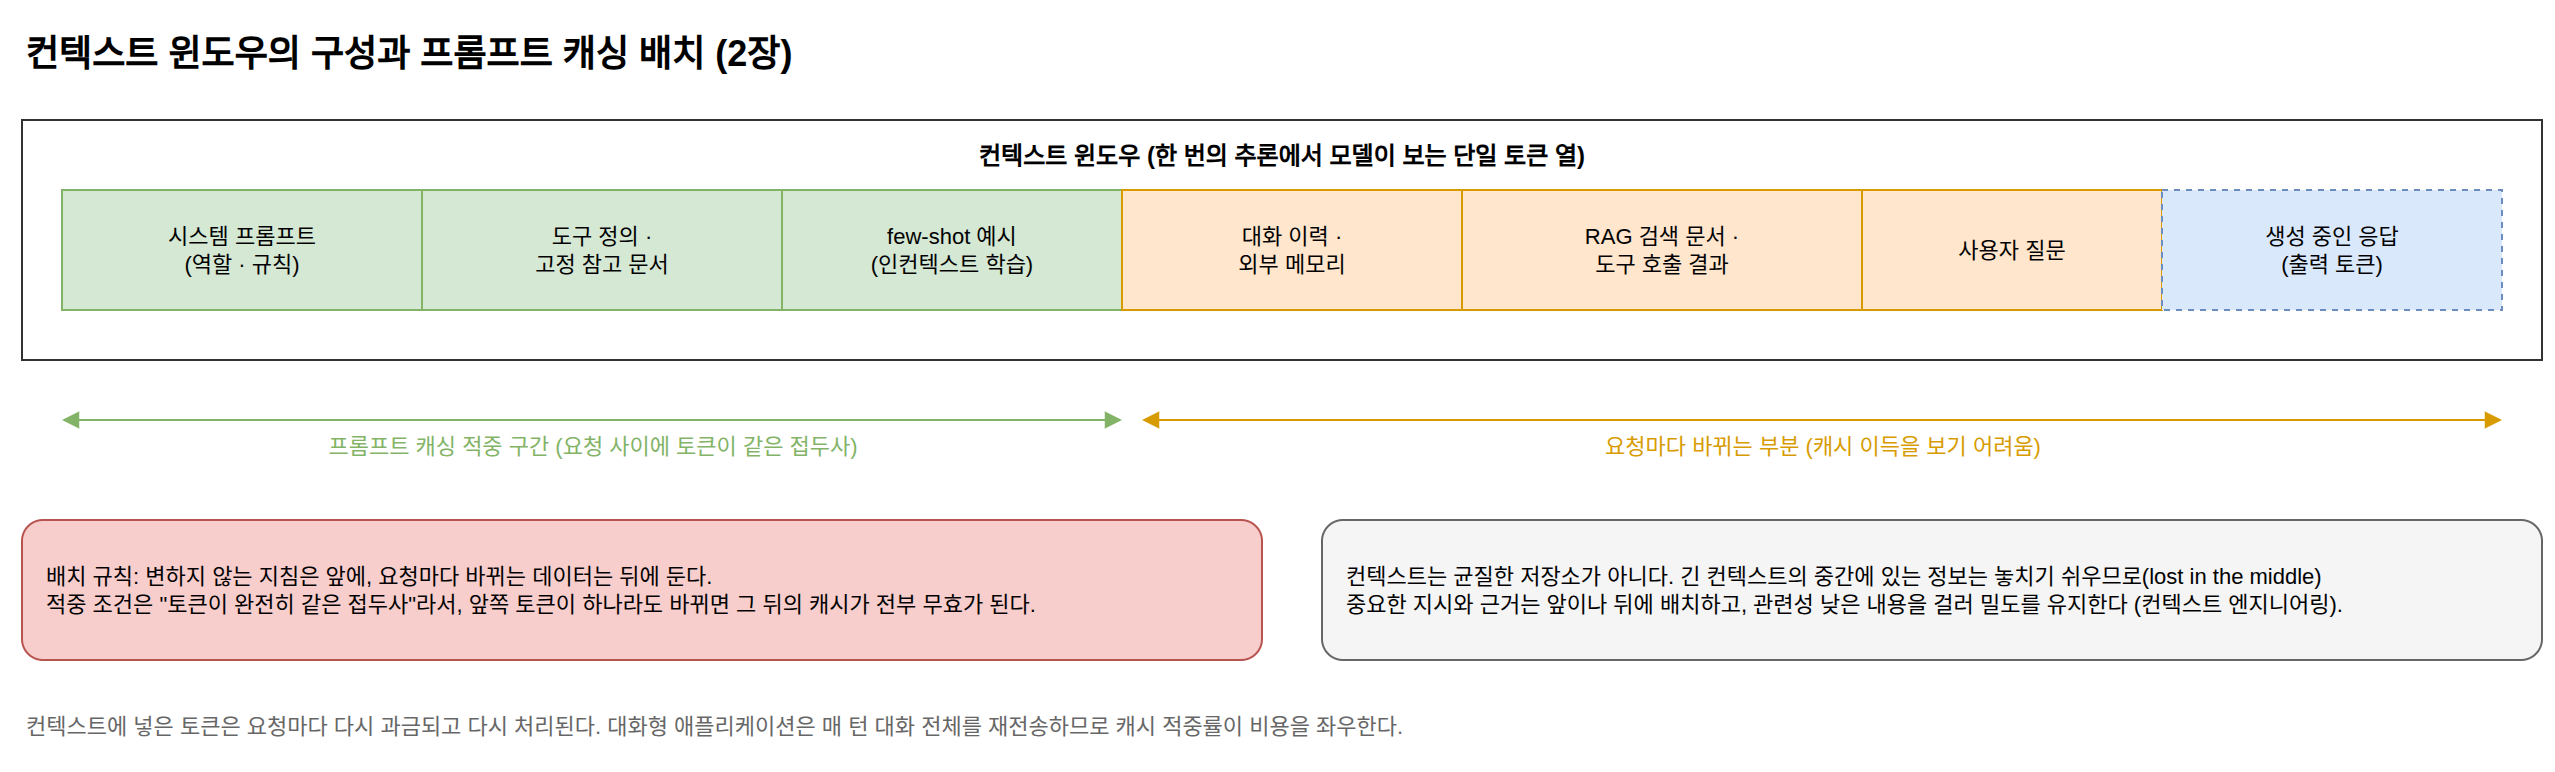

The diagram above was exported from draw.io. Its source (the exported page's mxGraphModel, read from the mxfile embedded in the PNG):
<mxGraphModel dx="1200" dy="800" grid="1" gridSize="10" guides="1" tooltips="1" connect="1" arrows="1" fold="1" page="1" pageScale="1" pageWidth="1360" pageHeight="480" math="0" shadow="0">
  <root>
    <mxCell id="0" />
    <mxCell id="1" parent="0" />
    <mxCell id="title" value="컨텍스트 윈도우의 구성과 프롬프트 캐싱 배치 (2장)" style="text;html=1;fontSize=18;fontStyle=1;align=left;" vertex="1" parent="1">
      <mxGeometry x="40" y="20" width="600" height="30" as="geometry" />
    </mxCell>
    <mxCell id="win" value="컨텍스트 윈도우 (한 번의 추론에서 모델이 보는 단일 토큰 열)" style="rounded=0;whiteSpace=wrap;html=1;fillColor=none;strokeColor=#333333;verticalAlign=top;fontSize=12;fontStyle=1;spacingTop=4;" vertex="1" parent="1">
      <mxGeometry x="40" y="70" width="1260" height="120" as="geometry" />
    </mxCell>
    <mxCell id="s1" value="시스템 프롬프트&lt;br&gt;(역할 · 규칙)" style="rounded=0;whiteSpace=wrap;html=1;fillColor=#d5e8d4;strokeColor=#82b366;fontSize=11;" vertex="1" parent="1">
      <mxGeometry x="60" y="105" width="180" height="60" as="geometry" />
    </mxCell>
    <mxCell id="s2" value="도구 정의 ·&lt;br&gt;고정 참고 문서" style="rounded=0;whiteSpace=wrap;html=1;fillColor=#d5e8d4;strokeColor=#82b366;fontSize=11;" vertex="1" parent="1">
      <mxGeometry x="240" y="105" width="180" height="60" as="geometry" />
    </mxCell>
    <mxCell id="s3" value="few-shot 예시&lt;br&gt;(인컨텍스트 학습)" style="rounded=0;whiteSpace=wrap;html=1;fillColor=#d5e8d4;strokeColor=#82b366;fontSize=11;" vertex="1" parent="1">
      <mxGeometry x="420" y="105" width="170" height="60" as="geometry" />
    </mxCell>
    <mxCell id="s4" value="대화 이력 ·&lt;br&gt;외부 메모리" style="rounded=0;whiteSpace=wrap;html=1;fillColor=#ffe6cc;strokeColor=#d79b00;fontSize=11;" vertex="1" parent="1">
      <mxGeometry x="590" y="105" width="170" height="60" as="geometry" />
    </mxCell>
    <mxCell id="s5" value="RAG 검색 문서 ·&lt;br&gt;도구 호출 결과" style="rounded=0;whiteSpace=wrap;html=1;fillColor=#ffe6cc;strokeColor=#d79b00;fontSize=11;" vertex="1" parent="1">
      <mxGeometry x="760" y="105" width="200" height="60" as="geometry" />
    </mxCell>
    <mxCell id="s6" value="사용자 질문" style="rounded=0;whiteSpace=wrap;html=1;fillColor=#ffe6cc;strokeColor=#d79b00;fontSize=11;" vertex="1" parent="1">
      <mxGeometry x="960" y="105" width="150" height="60" as="geometry" />
    </mxCell>
    <mxCell id="s7" value="생성 중인 응답&lt;br&gt;(출력 토큰)" style="rounded=0;whiteSpace=wrap;html=1;fillColor=#dae8fc;strokeColor=#6c8ebf;fontSize=11;dashed=1;" vertex="1" parent="1">
      <mxGeometry x="1110" y="105" width="170" height="60" as="geometry" />
    </mxCell>
    <mxCell id="cacheLine" value="프롬프트 캐싱 적중 구간 (요청 사이에 토큰이 같은 접두사)" style="endArrow=block;startArrow=block;html=1;strokeColor=#82b366;fontSize=11;fontColor=#82b366;verticalAlign=top;" edge="1" parent="1">
      <mxGeometry relative="1" as="geometry">
        <mxPoint x="60" y="220" as="sourcePoint" />
        <mxPoint x="590" y="220" as="targetPoint" />
      </mxGeometry>
    </mxCell>
    <mxCell id="varLine" value="요청마다 바뀌는 부분 (캐시 이득을 보기 어려움)" style="endArrow=block;startArrow=block;html=1;strokeColor=#d79b00;fontSize=11;fontColor=#d79b00;verticalAlign=top;" edge="1" parent="1">
      <mxGeometry relative="1" as="geometry">
        <mxPoint x="600" y="220" as="sourcePoint" />
        <mxPoint x="1280" y="220" as="targetPoint" />
      </mxGeometry>
    </mxCell>
    <mxCell id="rule" value="배치 규칙: 변하지 않는 지침은 앞에, 요청마다 바뀌는 데이터는 뒤에 둔다.&lt;br&gt;적중 조건은 &quot;토큰이 완전히 같은 접두사&quot;라서, 앞쪽 토큰이 하나라도 바뀌면 그 뒤의 캐시가 전부 무효가 된다." style="rounded=1;whiteSpace=wrap;html=1;fillColor=#f8cecc;strokeColor=#b85450;fontSize=11;align=left;spacingLeft=10;" vertex="1" parent="1">
      <mxGeometry x="40" y="270" width="620" height="70" as="geometry" />
    </mxCell>
    <mxCell id="lost" value="컨텍스트는 균질한 저장소가 아니다. 긴 컨텍스트의 중간에 있는 정보는 놓치기 쉬우므로(lost in the middle)&lt;br&gt;중요한 지시와 근거는 앞이나 뒤에 배치하고, 관련성 낮은 내용을 걸러 밀도를 유지한다 (컨텍스트 엔지니어링)." style="rounded=1;whiteSpace=wrap;html=1;fillColor=#f5f5f5;strokeColor=#666666;fontSize=11;align=left;spacingLeft=10;" vertex="1" parent="1">
      <mxGeometry x="690" y="270" width="610" height="70" as="geometry" />
    </mxCell>
    <mxCell id="billing" value="컨텍스트에 넣은 토큰은 요청마다 다시 과금되고 다시 처리된다. 대화형 애플리케이션은 매 턴 대화 전체를 재전송하므로 캐시 적중률이 비용을 좌우한다." style="text;html=1;fontSize=11;fontColor=#666666;align=left;" vertex="1" parent="1">
      <mxGeometry x="40" y="360" width="1260" height="30" as="geometry" />
    </mxCell>
  </root>
</mxGraphModel>